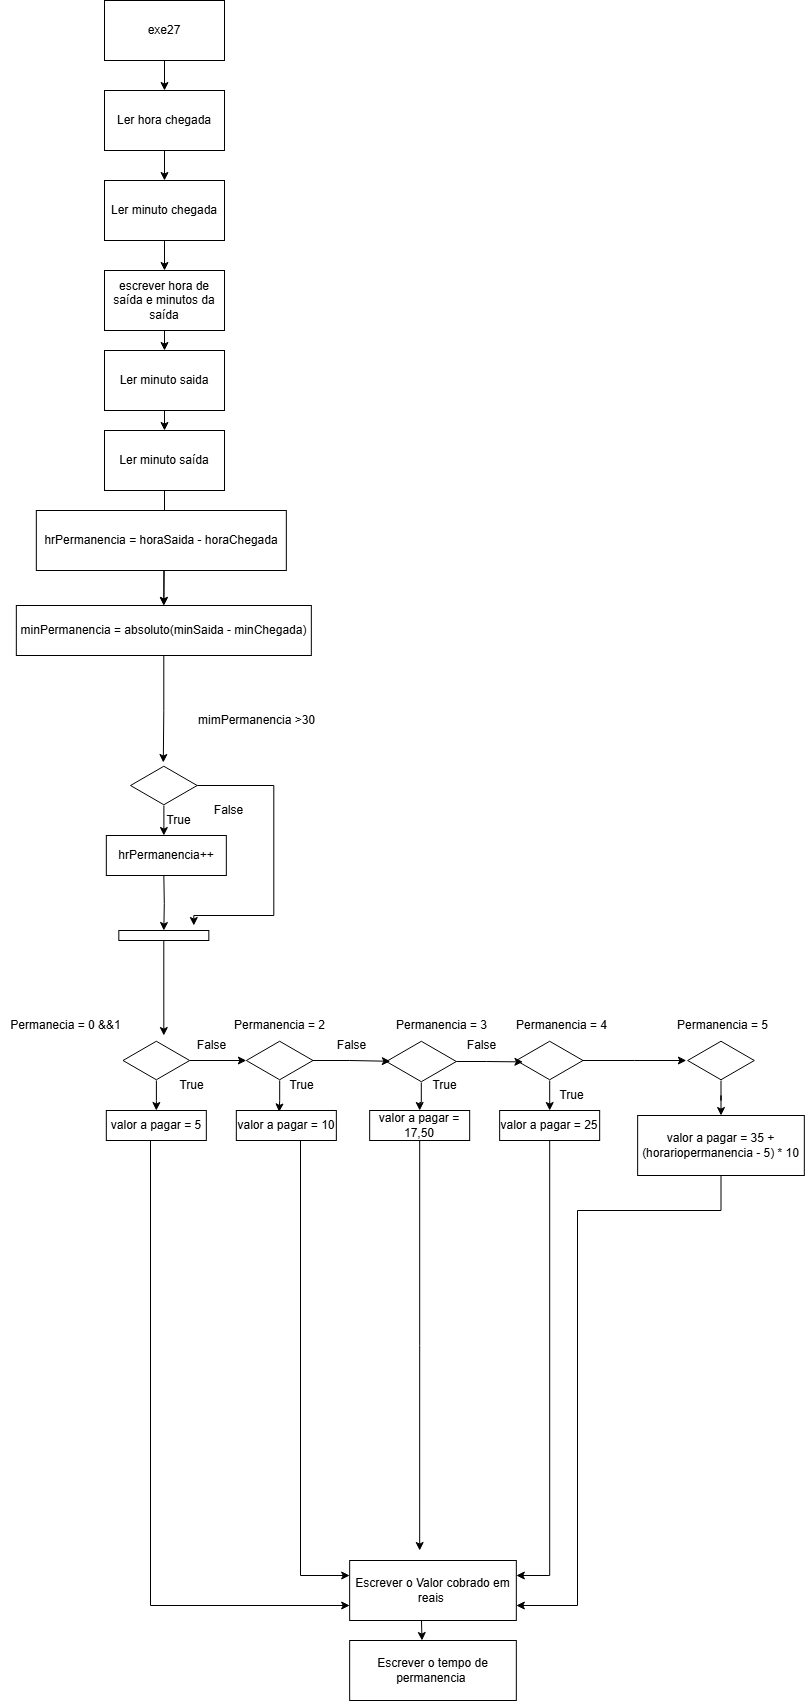

The diagram above was exported from draw.io. Its source (the exported page's mxGraphModel, read from the mxfile embedded in the PNG):
<mxGraphModel dx="2068" dy="1111" grid="1" gridSize="10" guides="1" tooltips="1" connect="1" arrows="1" fold="1" page="1" pageScale="1" pageWidth="827" pageHeight="1169" math="0" shadow="0">
  <root>
    <mxCell id="0" />
    <mxCell id="1" parent="0" />
    <mxCell id="aYPY-0424H5UEFhqw7n7-1" style="edgeStyle=orthogonalEdgeStyle;rounded=0;orthogonalLoop=1;jettySize=auto;html=1;exitX=0.5;exitY=1;exitDx=0;exitDy=0;entryX=0.5;entryY=0;entryDx=0;entryDy=0;" edge="1" parent="1" target="aYPY-0424H5UEFhqw7n7-3">
      <mxGeometry relative="1" as="geometry">
        <mxPoint x="414.01" y="170" as="sourcePoint" />
      </mxGeometry>
    </mxCell>
    <mxCell id="aYPY-0424H5UEFhqw7n7-2" style="edgeStyle=orthogonalEdgeStyle;rounded=0;orthogonalLoop=1;jettySize=auto;html=1;exitX=0.5;exitY=1;exitDx=0;exitDy=0;entryX=0.5;entryY=0;entryDx=0;entryDy=0;" edge="1" parent="1" source="aYPY-0424H5UEFhqw7n7-3" target="aYPY-0424H5UEFhqw7n7-5">
      <mxGeometry relative="1" as="geometry" />
    </mxCell>
    <mxCell id="aYPY-0424H5UEFhqw7n7-3" value="Ler hora chegada" style="rounded=0;whiteSpace=wrap;html=1;" vertex="1" parent="1">
      <mxGeometry x="354.01" y="200" width="120" height="60" as="geometry" />
    </mxCell>
    <mxCell id="aYPY-0424H5UEFhqw7n7-4" style="edgeStyle=orthogonalEdgeStyle;rounded=0;orthogonalLoop=1;jettySize=auto;html=1;exitX=0.5;exitY=1;exitDx=0;exitDy=0;entryX=0.5;entryY=0;entryDx=0;entryDy=0;" edge="1" parent="1" source="aYPY-0424H5UEFhqw7n7-5" target="aYPY-0424H5UEFhqw7n7-7">
      <mxGeometry relative="1" as="geometry" />
    </mxCell>
    <mxCell id="aYPY-0424H5UEFhqw7n7-5" value="Ler minuto chegada" style="rounded=0;whiteSpace=wrap;html=1;" vertex="1" parent="1">
      <mxGeometry x="354.01" y="290" width="120" height="60" as="geometry" />
    </mxCell>
    <mxCell id="aYPY-0424H5UEFhqw7n7-6" style="edgeStyle=orthogonalEdgeStyle;rounded=0;orthogonalLoop=1;jettySize=auto;html=1;exitX=0.5;exitY=1;exitDx=0;exitDy=0;entryX=0.5;entryY=0;entryDx=0;entryDy=0;" edge="1" parent="1" source="aYPY-0424H5UEFhqw7n7-7" target="aYPY-0424H5UEFhqw7n7-9">
      <mxGeometry relative="1" as="geometry" />
    </mxCell>
    <mxCell id="aYPY-0424H5UEFhqw7n7-7" value="escrever hora de saída e minutos da saída" style="rounded=0;whiteSpace=wrap;html=1;" vertex="1" parent="1">
      <mxGeometry x="354.01" y="380" width="120" height="60" as="geometry" />
    </mxCell>
    <mxCell id="aYPY-0424H5UEFhqw7n7-8" style="edgeStyle=orthogonalEdgeStyle;rounded=0;orthogonalLoop=1;jettySize=auto;html=1;exitX=0.5;exitY=1;exitDx=0;exitDy=0;entryX=0.5;entryY=0;entryDx=0;entryDy=0;" edge="1" parent="1" source="aYPY-0424H5UEFhqw7n7-9" target="aYPY-0424H5UEFhqw7n7-11">
      <mxGeometry relative="1" as="geometry" />
    </mxCell>
    <mxCell id="aYPY-0424H5UEFhqw7n7-9" value="Ler minuto saida" style="rounded=0;whiteSpace=wrap;html=1;" vertex="1" parent="1">
      <mxGeometry x="354.01" y="460" width="120" height="60" as="geometry" />
    </mxCell>
    <mxCell id="aYPY-0424H5UEFhqw7n7-10" value="" style="edgeStyle=orthogonalEdgeStyle;rounded=0;orthogonalLoop=1;jettySize=auto;html=1;" edge="1" parent="1" source="aYPY-0424H5UEFhqw7n7-11" target="aYPY-0424H5UEFhqw7n7-14">
      <mxGeometry relative="1" as="geometry" />
    </mxCell>
    <mxCell id="aYPY-0424H5UEFhqw7n7-11" value="Ler minuto saída" style="rounded=0;whiteSpace=wrap;html=1;" vertex="1" parent="1">
      <mxGeometry x="354.01" y="540" width="120" height="60" as="geometry" />
    </mxCell>
    <mxCell id="aYPY-0424H5UEFhqw7n7-12" style="edgeStyle=orthogonalEdgeStyle;rounded=0;orthogonalLoop=1;jettySize=auto;html=1;exitX=0.5;exitY=1;exitDx=0;exitDy=0;entryX=0.5;entryY=0;entryDx=0;entryDy=0;" edge="1" parent="1" source="aYPY-0424H5UEFhqw7n7-13" target="aYPY-0424H5UEFhqw7n7-14">
      <mxGeometry relative="1" as="geometry" />
    </mxCell>
    <mxCell id="aYPY-0424H5UEFhqw7n7-13" value="hrPermanencia = horaSaida - horaChegada" style="rounded=0;whiteSpace=wrap;html=1;" vertex="1" parent="1">
      <mxGeometry x="285.83" y="620" width="250" height="60" as="geometry" />
    </mxCell>
    <mxCell id="aYPY-0424H5UEFhqw7n7-14" value="minPermanencia = absoluto(minSaida - minChegada)" style="rounded=0;whiteSpace=wrap;html=1;" vertex="1" parent="1">
      <mxGeometry x="265.83" y="715" width="295" height="50" as="geometry" />
    </mxCell>
    <mxCell id="aYPY-0424H5UEFhqw7n7-15" style="edgeStyle=orthogonalEdgeStyle;rounded=0;orthogonalLoop=1;jettySize=auto;html=1;entryX=0.5;entryY=0;entryDx=0;entryDy=0;" edge="1" parent="1" source="aYPY-0424H5UEFhqw7n7-17">
      <mxGeometry relative="1" as="geometry">
        <mxPoint x="413.33" y="945" as="targetPoint" />
      </mxGeometry>
    </mxCell>
    <mxCell id="aYPY-0424H5UEFhqw7n7-16" style="edgeStyle=orthogonalEdgeStyle;rounded=0;orthogonalLoop=1;jettySize=auto;html=1;movable=1;resizable=1;rotatable=1;deletable=1;editable=1;locked=0;connectable=1;" edge="1" parent="1" source="aYPY-0424H5UEFhqw7n7-17">
      <mxGeometry relative="1" as="geometry">
        <mxPoint x="443.33" y="1035" as="targetPoint" />
        <Array as="points">
          <mxPoint x="523.3299999999999" y="895" />
          <mxPoint x="523.3299999999999" y="1025" />
          <mxPoint x="443.33" y="1025" />
        </Array>
      </mxGeometry>
    </mxCell>
    <mxCell id="aYPY-0424H5UEFhqw7n7-17" value="" style="html=1;whiteSpace=wrap;aspect=fixed;shape=isoRectangle;" vertex="1" parent="1">
      <mxGeometry x="379.99999999999994" y="875" width="66.67" height="40" as="geometry" />
    </mxCell>
    <mxCell id="aYPY-0424H5UEFhqw7n7-18" style="edgeStyle=orthogonalEdgeStyle;rounded=0;orthogonalLoop=1;jettySize=auto;html=1;exitX=0.5;exitY=1;exitDx=0;exitDy=0;entryX=0.5;entryY=0;entryDx=0;entryDy=0;" edge="1" parent="1" target="aYPY-0424H5UEFhqw7n7-22">
      <mxGeometry relative="1" as="geometry">
        <mxPoint x="413.33" y="985" as="sourcePoint" />
      </mxGeometry>
    </mxCell>
    <mxCell id="aYPY-0424H5UEFhqw7n7-19" value="False" style="text;html=1;align=center;verticalAlign=middle;resizable=0;points=[];autosize=1;strokeColor=none;fillColor=none;" vertex="1" parent="1">
      <mxGeometry x="453.33" y="905" width="50" height="30" as="geometry" />
    </mxCell>
    <mxCell id="aYPY-0424H5UEFhqw7n7-20" value="True" style="text;html=1;align=center;verticalAlign=middle;resizable=0;points=[];autosize=1;strokeColor=none;fillColor=none;" vertex="1" parent="1">
      <mxGeometry x="403.33" y="915" width="50" height="30" as="geometry" />
    </mxCell>
    <mxCell id="aYPY-0424H5UEFhqw7n7-21" style="edgeStyle=orthogonalEdgeStyle;rounded=0;orthogonalLoop=1;jettySize=auto;html=1;" edge="1" parent="1" source="aYPY-0424H5UEFhqw7n7-22">
      <mxGeometry relative="1" as="geometry">
        <mxPoint x="413.32" y="1145" as="targetPoint" />
      </mxGeometry>
    </mxCell>
    <mxCell id="aYPY-0424H5UEFhqw7n7-22" value="" style="rounded=0;whiteSpace=wrap;html=1;" vertex="1" parent="1">
      <mxGeometry x="368.33" y="1040" width="90" height="10" as="geometry" />
    </mxCell>
    <mxCell id="aYPY-0424H5UEFhqw7n7-23" value="hrPermanencia++" style="rounded=0;whiteSpace=wrap;html=1;" vertex="1" parent="1">
      <mxGeometry x="355.83" y="945" width="120" height="40" as="geometry" />
    </mxCell>
    <mxCell id="aYPY-0424H5UEFhqw7n7-24" style="edgeStyle=orthogonalEdgeStyle;rounded=0;orthogonalLoop=1;jettySize=auto;html=1;entryX=0.492;entryY=-0.075;entryDx=0;entryDy=0;entryPerimeter=0;" edge="1" parent="1" source="aYPY-0424H5UEFhqw7n7-14" target="aYPY-0424H5UEFhqw7n7-17">
      <mxGeometry relative="1" as="geometry" />
    </mxCell>
    <mxCell id="aYPY-0424H5UEFhqw7n7-25" value="mimPermanencia &amp;gt;30" style="text;html=1;align=center;verticalAlign=middle;resizable=0;points=[];autosize=1;strokeColor=none;fillColor=none;" vertex="1" parent="1">
      <mxGeometry x="435.83" y="815" width="140" height="30" as="geometry" />
    </mxCell>
    <mxCell id="aYPY-0424H5UEFhqw7n7-26" style="edgeStyle=orthogonalEdgeStyle;rounded=0;orthogonalLoop=1;jettySize=auto;html=1;entryX=0;entryY=0.75;entryDx=0;entryDy=0;" edge="1" parent="1" source="aYPY-0424H5UEFhqw7n7-27" target="aYPY-0424H5UEFhqw7n7-61">
      <mxGeometry relative="1" as="geometry">
        <mxPoint x="405.8250000000003" y="1500" as="targetPoint" />
        <Array as="points">
          <mxPoint x="400" y="1715" />
        </Array>
      </mxGeometry>
    </mxCell>
    <mxCell id="aYPY-0424H5UEFhqw7n7-27" value="valor a pagar = 5" style="rounded=0;whiteSpace=wrap;html=1;" vertex="1" parent="1">
      <mxGeometry x="355.82" y="1220" width="100.01" height="30" as="geometry" />
    </mxCell>
    <mxCell id="aYPY-0424H5UEFhqw7n7-28" value="" style="edgeStyle=orthogonalEdgeStyle;rounded=0;orthogonalLoop=1;jettySize=auto;html=1;" edge="1" parent="1" source="aYPY-0424H5UEFhqw7n7-29" target="aYPY-0424H5UEFhqw7n7-27">
      <mxGeometry relative="1" as="geometry" />
    </mxCell>
    <mxCell id="aYPY-0424H5UEFhqw7n7-29" value="" style="html=1;whiteSpace=wrap;aspect=fixed;shape=isoRectangle;" vertex="1" parent="1">
      <mxGeometry x="372.48999999999995" y="1150" width="66.67" height="40" as="geometry" />
    </mxCell>
    <mxCell id="aYPY-0424H5UEFhqw7n7-30" value="" style="html=1;whiteSpace=wrap;aspect=fixed;shape=isoRectangle;" vertex="1" parent="1">
      <mxGeometry x="495.8299999999999" y="1150" width="66.67" height="40" as="geometry" />
    </mxCell>
    <mxCell id="aYPY-0424H5UEFhqw7n7-31" value="False" style="text;html=1;align=center;verticalAlign=middle;resizable=0;points=[];autosize=1;strokeColor=none;fillColor=none;" vertex="1" parent="1">
      <mxGeometry x="435.83" y="1140" width="50" height="30" as="geometry" />
    </mxCell>
    <mxCell id="aYPY-0424H5UEFhqw7n7-32" style="edgeStyle=orthogonalEdgeStyle;rounded=0;orthogonalLoop=1;jettySize=auto;html=1;entryX=0;entryY=0.5;entryDx=0;entryDy=0;entryPerimeter=0;" edge="1" parent="1" source="aYPY-0424H5UEFhqw7n7-29" target="aYPY-0424H5UEFhqw7n7-30">
      <mxGeometry relative="1" as="geometry" />
    </mxCell>
    <mxCell id="aYPY-0424H5UEFhqw7n7-33" value="True" style="text;html=1;align=center;verticalAlign=middle;resizable=0;points=[];autosize=1;strokeColor=none;fillColor=none;" vertex="1" parent="1">
      <mxGeometry x="415.83" y="1180" width="50" height="30" as="geometry" />
    </mxCell>
    <mxCell id="aYPY-0424H5UEFhqw7n7-34" value="Permanencia = 2" style="text;html=1;align=center;verticalAlign=middle;resizable=0;points=[];autosize=1;strokeColor=none;fillColor=none;" vertex="1" parent="1">
      <mxGeometry x="474.15999999999985" y="1120" width="110" height="30" as="geometry" />
    </mxCell>
    <mxCell id="aYPY-0424H5UEFhqw7n7-35" style="edgeStyle=orthogonalEdgeStyle;rounded=0;orthogonalLoop=1;jettySize=auto;html=1;entryX=0;entryY=0.25;entryDx=0;entryDy=0;" edge="1" parent="1" source="aYPY-0424H5UEFhqw7n7-36" target="aYPY-0424H5UEFhqw7n7-61">
      <mxGeometry relative="1" as="geometry">
        <Array as="points">
          <mxPoint x="550" y="1685" />
        </Array>
      </mxGeometry>
    </mxCell>
    <mxCell id="aYPY-0424H5UEFhqw7n7-36" value="valor a pagar = 10" style="rounded=0;whiteSpace=wrap;html=1;" vertex="1" parent="1">
      <mxGeometry x="485.8299999999999" y="1220" width="100.01" height="30" as="geometry" />
    </mxCell>
    <mxCell id="aYPY-0424H5UEFhqw7n7-37" value="" style="edgeStyle=orthogonalEdgeStyle;rounded=0;orthogonalLoop=1;jettySize=auto;html=1;" edge="1" parent="1" source="aYPY-0424H5UEFhqw7n7-38" target="aYPY-0424H5UEFhqw7n7-45">
      <mxGeometry relative="1" as="geometry" />
    </mxCell>
    <mxCell id="aYPY-0424H5UEFhqw7n7-38" value="" style="html=1;whiteSpace=wrap;aspect=fixed;shape=isoRectangle;" vertex="1" parent="1">
      <mxGeometry x="635.8299999999999" y="1150" width="70" height="42" as="geometry" />
    </mxCell>
    <mxCell id="aYPY-0424H5UEFhqw7n7-39" style="edgeStyle=orthogonalEdgeStyle;rounded=0;orthogonalLoop=1;jettySize=auto;html=1;entryX=0.057;entryY=0.495;entryDx=0;entryDy=0;entryPerimeter=0;" edge="1" parent="1" source="aYPY-0424H5UEFhqw7n7-30" target="aYPY-0424H5UEFhqw7n7-38">
      <mxGeometry relative="1" as="geometry" />
    </mxCell>
    <mxCell id="aYPY-0424H5UEFhqw7n7-40" style="edgeStyle=orthogonalEdgeStyle;rounded=0;orthogonalLoop=1;jettySize=auto;html=1;entryX=0.428;entryY=0.047;entryDx=0;entryDy=0;entryPerimeter=0;" edge="1" parent="1" source="aYPY-0424H5UEFhqw7n7-30" target="aYPY-0424H5UEFhqw7n7-36">
      <mxGeometry relative="1" as="geometry" />
    </mxCell>
    <mxCell id="aYPY-0424H5UEFhqw7n7-41" value="True" style="text;html=1;align=center;verticalAlign=middle;resizable=0;points=[];autosize=1;strokeColor=none;fillColor=none;" vertex="1" parent="1">
      <mxGeometry x="525.8299999999999" y="1180" width="50" height="30" as="geometry" />
    </mxCell>
    <mxCell id="aYPY-0424H5UEFhqw7n7-42" value="False" style="text;html=1;align=center;verticalAlign=middle;resizable=0;points=[];autosize=1;strokeColor=none;fillColor=none;" vertex="1" parent="1">
      <mxGeometry x="575.8299999999999" y="1140" width="50" height="30" as="geometry" />
    </mxCell>
    <mxCell id="aYPY-0424H5UEFhqw7n7-43" value="Permanencia = 3" style="text;html=1;align=center;verticalAlign=middle;resizable=0;points=[];autosize=1;strokeColor=none;fillColor=none;" vertex="1" parent="1">
      <mxGeometry x="635.8299999999999" y="1120" width="110" height="30" as="geometry" />
    </mxCell>
    <mxCell id="aYPY-0424H5UEFhqw7n7-44" style="edgeStyle=orthogonalEdgeStyle;rounded=0;orthogonalLoop=1;jettySize=auto;html=1;" edge="1" parent="1" source="aYPY-0424H5UEFhqw7n7-45">
      <mxGeometry relative="1" as="geometry">
        <mxPoint x="669.1750000000002" y="1660" as="targetPoint" />
      </mxGeometry>
    </mxCell>
    <mxCell id="aYPY-0424H5UEFhqw7n7-45" value="valor a pagar = 17,50" style="rounded=0;whiteSpace=wrap;html=1;" vertex="1" parent="1">
      <mxGeometry x="619.1700000000001" y="1220" width="100.01" height="30" as="geometry" />
    </mxCell>
    <mxCell id="aYPY-0424H5UEFhqw7n7-46" value="" style="edgeStyle=orthogonalEdgeStyle;rounded=0;orthogonalLoop=1;jettySize=auto;html=1;" edge="1" parent="1" source="aYPY-0424H5UEFhqw7n7-48" target="aYPY-0424H5UEFhqw7n7-54">
      <mxGeometry relative="1" as="geometry" />
    </mxCell>
    <mxCell id="aYPY-0424H5UEFhqw7n7-47" value="" style="edgeStyle=orthogonalEdgeStyle;rounded=0;orthogonalLoop=1;jettySize=auto;html=1;" edge="1" parent="1" source="aYPY-0424H5UEFhqw7n7-48">
      <mxGeometry relative="1" as="geometry">
        <mxPoint x="935.8299999999999" y="1170" as="targetPoint" />
      </mxGeometry>
    </mxCell>
    <mxCell id="aYPY-0424H5UEFhqw7n7-48" value="" style="html=1;whiteSpace=wrap;aspect=fixed;shape=isoRectangle;" vertex="1" parent="1">
      <mxGeometry x="765.8299999999999" y="1150" width="66.67" height="40" as="geometry" />
    </mxCell>
    <mxCell id="aYPY-0424H5UEFhqw7n7-49" value="True" style="text;html=1;align=center;verticalAlign=middle;resizable=0;points=[];autosize=1;strokeColor=none;fillColor=none;" vertex="1" parent="1">
      <mxGeometry x="669.1800000000001" y="1180" width="50" height="30" as="geometry" />
    </mxCell>
    <mxCell id="aYPY-0424H5UEFhqw7n7-50" value="False" style="text;html=1;align=center;verticalAlign=middle;resizable=0;points=[];autosize=1;strokeColor=none;fillColor=none;" vertex="1" parent="1">
      <mxGeometry x="705.8299999999999" y="1140" width="50" height="30" as="geometry" />
    </mxCell>
    <mxCell id="aYPY-0424H5UEFhqw7n7-51" style="edgeStyle=orthogonalEdgeStyle;rounded=0;orthogonalLoop=1;jettySize=auto;html=1;entryX=0.099;entryY=0.535;entryDx=0;entryDy=0;entryPerimeter=0;" edge="1" parent="1" source="aYPY-0424H5UEFhqw7n7-38" target="aYPY-0424H5UEFhqw7n7-48">
      <mxGeometry relative="1" as="geometry" />
    </mxCell>
    <mxCell id="aYPY-0424H5UEFhqw7n7-52" value="True" style="text;html=1;align=center;verticalAlign=middle;resizable=0;points=[];autosize=1;strokeColor=none;fillColor=none;" vertex="1" parent="1">
      <mxGeometry x="795.8299999999999" y="1190" width="50" height="30" as="geometry" />
    </mxCell>
    <mxCell id="aYPY-0424H5UEFhqw7n7-53" style="edgeStyle=orthogonalEdgeStyle;rounded=0;orthogonalLoop=1;jettySize=auto;html=1;entryX=1;entryY=0.25;entryDx=0;entryDy=0;" edge="1" parent="1" source="aYPY-0424H5UEFhqw7n7-54" target="aYPY-0424H5UEFhqw7n7-61">
      <mxGeometry relative="1" as="geometry" />
    </mxCell>
    <mxCell id="aYPY-0424H5UEFhqw7n7-54" value="valor a pagar = 25" style="rounded=0;whiteSpace=wrap;html=1;" vertex="1" parent="1">
      <mxGeometry x="749.1600000000001" y="1220" width="100.01" height="30" as="geometry" />
    </mxCell>
    <mxCell id="aYPY-0424H5UEFhqw7n7-55" value="" style="edgeStyle=orthogonalEdgeStyle;rounded=0;orthogonalLoop=1;jettySize=auto;html=1;" edge="1" parent="1" source="aYPY-0424H5UEFhqw7n7-56" target="aYPY-0424H5UEFhqw7n7-60">
      <mxGeometry relative="1" as="geometry" />
    </mxCell>
    <mxCell id="aYPY-0424H5UEFhqw7n7-56" value="" style="html=1;whiteSpace=wrap;aspect=fixed;shape=isoRectangle;" vertex="1" parent="1">
      <mxGeometry x="937.1499999999999" y="1150" width="66.67" height="40" as="geometry" />
    </mxCell>
    <mxCell id="aYPY-0424H5UEFhqw7n7-57" value="Permanencia = 4" style="text;html=1;align=center;verticalAlign=middle;resizable=0;points=[];autosize=1;strokeColor=none;fillColor=none;" vertex="1" parent="1">
      <mxGeometry x="755.8299999999999" y="1120" width="110" height="30" as="geometry" />
    </mxCell>
    <mxCell id="aYPY-0424H5UEFhqw7n7-58" value="Permanencia = 5" style="text;html=1;align=center;verticalAlign=middle;resizable=0;points=[];autosize=1;strokeColor=none;fillColor=none;" vertex="1" parent="1">
      <mxGeometry x="917.49" y="1120" width="110" height="30" as="geometry" />
    </mxCell>
    <mxCell id="aYPY-0424H5UEFhqw7n7-59" style="edgeStyle=orthogonalEdgeStyle;rounded=0;orthogonalLoop=1;jettySize=auto;html=1;entryX=1;entryY=0.75;entryDx=0;entryDy=0;" edge="1" parent="1" source="aYPY-0424H5UEFhqw7n7-60" target="aYPY-0424H5UEFhqw7n7-61">
      <mxGeometry relative="1" as="geometry">
        <Array as="points">
          <mxPoint x="971" y="1320" />
          <mxPoint x="827" y="1320" />
          <mxPoint x="827" y="1715" />
        </Array>
      </mxGeometry>
    </mxCell>
    <mxCell id="aYPY-0424H5UEFhqw7n7-60" value="valor a pagar = 35 + (horariopermanencia - 5) * 10" style="rounded=0;whiteSpace=wrap;html=1;" vertex="1" parent="1">
      <mxGeometry x="887.1499999999999" y="1225" width="166.67" height="60" as="geometry" />
    </mxCell>
    <mxCell id="aYPY-0424H5UEFhqw7n7-61" value="Escrever o Valor cobrado em reais&amp;nbsp;" style="rounded=0;whiteSpace=wrap;html=1;" vertex="1" parent="1">
      <mxGeometry x="599.16" y="1670" width="166.67" height="60" as="geometry" />
    </mxCell>
    <mxCell id="aYPY-0424H5UEFhqw7n7-62" value="Escrever o tempo de permanencia&amp;nbsp;" style="rounded=0;whiteSpace=wrap;html=1;" vertex="1" parent="1">
      <mxGeometry x="599.16" y="1750" width="166.67" height="60" as="geometry" />
    </mxCell>
    <mxCell id="aYPY-0424H5UEFhqw7n7-63" value="" style="endArrow=classic;html=1;rounded=0;" edge="1" parent="1">
      <mxGeometry width="50" height="50" relative="1" as="geometry">
        <mxPoint x="670.9899999999999" y="1730" as="sourcePoint" />
        <mxPoint x="671.4899999999999" y="1750" as="targetPoint" />
      </mxGeometry>
    </mxCell>
    <mxCell id="aYPY-0424H5UEFhqw7n7-64" value="Permanecia = 0 &amp;amp;&amp;amp;1" style="text;html=1;align=center;verticalAlign=middle;resizable=0;points=[];autosize=1;strokeColor=none;fillColor=none;" vertex="1" parent="1">
      <mxGeometry x="249.99999999999994" y="1120" width="130" height="30" as="geometry" />
    </mxCell>
    <mxCell id="aYPY-0424H5UEFhqw7n7-65" value="exe27" style="rounded=0;whiteSpace=wrap;html=1;" vertex="1" parent="1">
      <mxGeometry x="354" y="110" width="120" height="60" as="geometry" />
    </mxCell>
  </root>
</mxGraphModel>